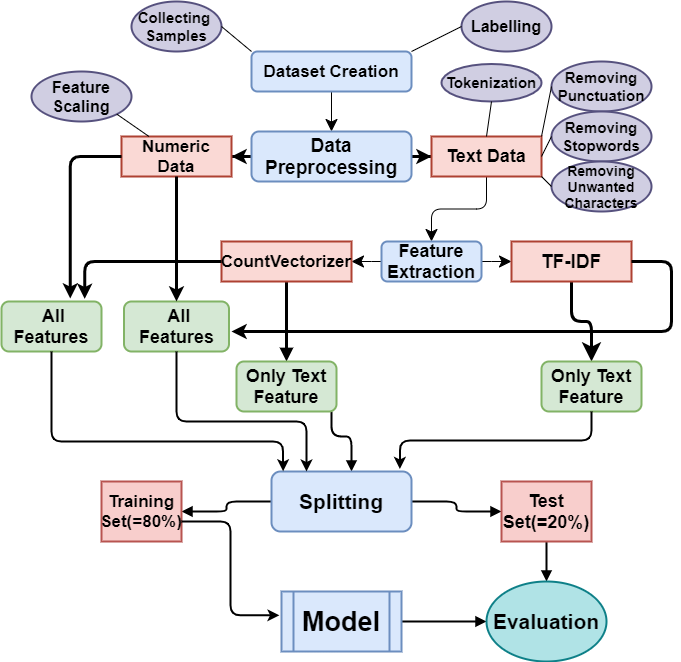

The diagram above was exported from draw.io. Its source (the exported page's mxGraphModel, read from the mxfile embedded in the PNG):
<mxGraphModel dx="1438" dy="588" grid="1" gridSize="10" guides="1" tooltips="1" connect="1" arrows="1" fold="1" page="0" pageScale="1" pageWidth="850" pageHeight="1100" background="none" math="0" shadow="0">
  <root>
    <mxCell id="0" />
    <mxCell id="1" parent="0" />
    <mxCell id="xpcWHbtFvusxb40QFosy-8" value="" style="edgeStyle=orthogonalEdgeStyle;rounded=1;orthogonalLoop=1;jettySize=auto;html=1;endSize=10;startSize=7;strokeWidth=1;" parent="1" source="xpcWHbtFvusxb40QFosy-1" target="xpcWHbtFvusxb40QFosy-7" edge="1">
      <mxGeometry relative="1" as="geometry" />
    </mxCell>
    <mxCell id="xpcWHbtFvusxb40QFosy-1" value="&lt;font style=&quot;font-size: 17px&quot;&gt;&lt;b&gt;Dataset Creation&lt;/b&gt;&lt;/font&gt;" style="rounded=1;whiteSpace=wrap;html=1;strokeWidth=2;fillColor=#dae8fc;strokeColor=#6c8ebf;" parent="1" vertex="1">
      <mxGeometry x="250" y="60" width="160" height="40" as="geometry" />
    </mxCell>
    <mxCell id="xpcWHbtFvusxb40QFosy-2" value="&lt;b style=&quot;font-size: 15px&quot;&gt;Collecting&amp;nbsp;&lt;br&gt;Samples&lt;/b&gt;" style="ellipse;whiteSpace=wrap;html=1;strokeWidth=2;fillColor=#d0cee2;strokeColor=#56517e;" parent="1" vertex="1">
      <mxGeometry x="130" y="10" width="90" height="50" as="geometry" />
    </mxCell>
    <mxCell id="xpcWHbtFvusxb40QFosy-4" value="&lt;b&gt;&lt;font style=&quot;font-size: 16px&quot;&gt;Labelling&lt;/font&gt;&lt;/b&gt;" style="ellipse;whiteSpace=wrap;html=1;strokeWidth=2;fillColor=#d0cee2;strokeColor=#56517e;" parent="1" vertex="1">
      <mxGeometry x="460" y="10" width="90" height="50" as="geometry" />
    </mxCell>
    <mxCell id="xpcWHbtFvusxb40QFosy-5" value="" style="endArrow=none;html=1;exitX=1;exitY=0.5;exitDx=0;exitDy=0;entryX=0;entryY=0;entryDx=0;entryDy=0;" parent="1" source="xpcWHbtFvusxb40QFosy-2" target="xpcWHbtFvusxb40QFosy-1" edge="1">
      <mxGeometry width="50" height="50" relative="1" as="geometry">
        <mxPoint x="340" y="310" as="sourcePoint" />
        <mxPoint x="390" y="260" as="targetPoint" />
      </mxGeometry>
    </mxCell>
    <mxCell id="xpcWHbtFvusxb40QFosy-6" value="" style="endArrow=none;html=1;exitX=1;exitY=0;exitDx=0;exitDy=0;entryX=0;entryY=0.5;entryDx=0;entryDy=0;" parent="1" source="xpcWHbtFvusxb40QFosy-1" target="xpcWHbtFvusxb40QFosy-4" edge="1">
      <mxGeometry width="50" height="50" relative="1" as="geometry">
        <mxPoint x="500" y="150" as="sourcePoint" />
        <mxPoint x="550" y="100" as="targetPoint" />
      </mxGeometry>
    </mxCell>
    <mxCell id="xpcWHbtFvusxb40QFosy-11" value="" style="edgeStyle=orthogonalEdgeStyle;rounded=0;orthogonalLoop=1;jettySize=auto;html=1;strokeWidth=3;" parent="1" source="xpcWHbtFvusxb40QFosy-7" target="xpcWHbtFvusxb40QFosy-10" edge="1">
      <mxGeometry relative="1" as="geometry" />
    </mxCell>
    <mxCell id="xpcWHbtFvusxb40QFosy-12" value="" style="edgeStyle=orthogonalEdgeStyle;rounded=0;orthogonalLoop=1;jettySize=auto;html=1;strokeWidth=3;" parent="1" source="xpcWHbtFvusxb40QFosy-7" target="xpcWHbtFvusxb40QFosy-9" edge="1">
      <mxGeometry relative="1" as="geometry" />
    </mxCell>
    <mxCell id="xpcWHbtFvusxb40QFosy-7" value="&lt;b&gt;&lt;font style=&quot;font-size: 19px&quot;&gt;Data Preprocessing&lt;/font&gt;&lt;/b&gt;" style="rounded=1;whiteSpace=wrap;html=1;strokeWidth=2;fillColor=#dae8fc;strokeColor=#6c8ebf;" parent="1" vertex="1">
      <mxGeometry x="250" y="140" width="160" height="50" as="geometry" />
    </mxCell>
    <mxCell id="xpcWHbtFvusxb40QFosy-22" value="" style="edgeStyle=orthogonalEdgeStyle;rounded=1;orthogonalLoop=1;jettySize=auto;html=1;startSize=7;endSize=10;strokeWidth=1;" parent="1" source="xpcWHbtFvusxb40QFosy-9" target="xpcWHbtFvusxb40QFosy-21" edge="1">
      <mxGeometry relative="1" as="geometry" />
    </mxCell>
    <mxCell id="xpcWHbtFvusxb40QFosy-9" value="&lt;b&gt;&lt;font style=&quot;font-size: 18px&quot;&gt;Text Data&lt;/font&gt;&lt;/b&gt;" style="rounded=0;whiteSpace=wrap;html=1;strokeWidth=2;fillColor=#fad9d5;strokeColor=#ae4132;" parent="1" vertex="1">
      <mxGeometry x="430" y="145" width="110" height="40" as="geometry" />
    </mxCell>
    <mxCell id="xpcWHbtFvusxb40QFosy-10" value="&lt;b&gt;&lt;font style=&quot;font-size: 17px&quot;&gt;Numeric Data&lt;/font&gt;&lt;/b&gt;" style="rounded=0;whiteSpace=wrap;html=1;strokeWidth=2;fillColor=#fad9d5;strokeColor=#ae4132;" parent="1" vertex="1">
      <mxGeometry x="120" y="145" width="110" height="40" as="geometry" />
    </mxCell>
    <mxCell id="xpcWHbtFvusxb40QFosy-13" value="&lt;b&gt;&lt;font style=&quot;font-size: 16px&quot;&gt;Feature Scaling&lt;/font&gt;&lt;/b&gt;" style="ellipse;whiteSpace=wrap;html=1;strokeWidth=2;fillColor=#d0cee2;strokeColor=#56517e;" parent="1" vertex="1">
      <mxGeometry x="30" y="80" width="100" height="50" as="geometry" />
    </mxCell>
    <mxCell id="xpcWHbtFvusxb40QFosy-14" value="" style="endArrow=none;html=1;exitX=1;exitY=1;exitDx=0;exitDy=0;entryX=0.25;entryY=0;entryDx=0;entryDy=0;" parent="1" source="xpcWHbtFvusxb40QFosy-13" target="xpcWHbtFvusxb40QFosy-10" edge="1">
      <mxGeometry width="50" height="50" relative="1" as="geometry">
        <mxPoint x="90" y="140" as="sourcePoint" />
        <mxPoint x="140" y="90" as="targetPoint" />
      </mxGeometry>
    </mxCell>
    <mxCell id="xpcWHbtFvusxb40QFosy-15" value="&lt;b&gt;&lt;font style=&quot;font-size: 15px&quot;&gt;Removing Punctuation&lt;/font&gt;&lt;/b&gt;" style="ellipse;whiteSpace=wrap;html=1;strokeWidth=2;fillColor=#d0cee2;strokeColor=#56517e;" parent="1" vertex="1">
      <mxGeometry x="550" y="70" width="100" height="50" as="geometry" />
    </mxCell>
    <mxCell id="xpcWHbtFvusxb40QFosy-16" value="&lt;b&gt;&lt;font style=&quot;font-size: 15px&quot;&gt;Removing Stopwords&lt;/font&gt;&lt;/b&gt;" style="ellipse;whiteSpace=wrap;html=1;strokeWidth=2;fillColor=#d0cee2;strokeColor=#56517e;" parent="1" vertex="1">
      <mxGeometry x="550" y="120" width="100" height="50" as="geometry" />
    </mxCell>
    <mxCell id="xpcWHbtFvusxb40QFosy-17" value="&lt;b&gt;&lt;font style=&quot;font-size: 14px&quot;&gt;Removing Unwanted Characters&lt;/font&gt;&lt;/b&gt;" style="ellipse;whiteSpace=wrap;html=1;strokeWidth=2;fillColor=#d0cee2;strokeColor=#56517e;" parent="1" vertex="1">
      <mxGeometry x="550" y="170" width="100" height="50" as="geometry" />
    </mxCell>
    <mxCell id="xpcWHbtFvusxb40QFosy-18" value="" style="endArrow=none;html=1;entryX=0;entryY=0.5;entryDx=0;entryDy=0;exitX=1;exitY=1;exitDx=0;exitDy=0;" parent="1" source="xpcWHbtFvusxb40QFosy-9" target="xpcWHbtFvusxb40QFosy-17" edge="1">
      <mxGeometry width="50" height="50" relative="1" as="geometry">
        <mxPoint x="340" y="290" as="sourcePoint" />
        <mxPoint x="390" y="240" as="targetPoint" />
      </mxGeometry>
    </mxCell>
    <mxCell id="xpcWHbtFvusxb40QFosy-19" value="" style="endArrow=none;html=1;entryX=0;entryY=0.5;entryDx=0;entryDy=0;exitX=1;exitY=0;exitDx=0;exitDy=0;" parent="1" source="xpcWHbtFvusxb40QFosy-9" target="xpcWHbtFvusxb40QFosy-15" edge="1">
      <mxGeometry width="50" height="50" relative="1" as="geometry">
        <mxPoint x="520" y="140" as="sourcePoint" />
        <mxPoint x="570" y="90" as="targetPoint" />
      </mxGeometry>
    </mxCell>
    <mxCell id="xpcWHbtFvusxb40QFosy-20" value="" style="endArrow=none;html=1;entryX=0;entryY=0.5;entryDx=0;entryDy=0;exitX=1;exitY=0.5;exitDx=0;exitDy=0;" parent="1" source="xpcWHbtFvusxb40QFosy-9" target="xpcWHbtFvusxb40QFosy-16" edge="1">
      <mxGeometry width="50" height="50" relative="1" as="geometry">
        <mxPoint x="460" y="310" as="sourcePoint" />
        <mxPoint x="510" y="260" as="targetPoint" />
      </mxGeometry>
    </mxCell>
    <mxCell id="xpcWHbtFvusxb40QFosy-25" value="" style="edgeStyle=orthogonalEdgeStyle;rounded=1;orthogonalLoop=1;jettySize=auto;html=1;startSize=7;endSize=10;strokeWidth=1;" parent="1" source="xpcWHbtFvusxb40QFosy-21" target="xpcWHbtFvusxb40QFosy-23" edge="1">
      <mxGeometry relative="1" as="geometry" />
    </mxCell>
    <mxCell id="xpcWHbtFvusxb40QFosy-26" value="" style="edgeStyle=orthogonalEdgeStyle;rounded=1;orthogonalLoop=1;jettySize=auto;html=1;startSize=7;endSize=10;strokeWidth=1;" parent="1" source="xpcWHbtFvusxb40QFosy-21" target="xpcWHbtFvusxb40QFosy-24" edge="1">
      <mxGeometry relative="1" as="geometry" />
    </mxCell>
    <mxCell id="xpcWHbtFvusxb40QFosy-21" value="&lt;b&gt;&lt;font style=&quot;font-size: 18px&quot;&gt;Feature Extraction&lt;/font&gt;&lt;/b&gt;" style="rounded=1;whiteSpace=wrap;html=1;strokeWidth=2;fillColor=#dae8fc;strokeColor=#6c8ebf;" parent="1" vertex="1">
      <mxGeometry x="380" y="250" width="100" height="40" as="geometry" />
    </mxCell>
    <mxCell id="xpcWHbtFvusxb40QFosy-39" value="" style="rounded=1;orthogonalLoop=1;jettySize=auto;html=1;endArrow=block;endFill=1;strokeWidth=3;" parent="1" source="xpcWHbtFvusxb40QFosy-23" target="xpcWHbtFvusxb40QFosy-29" edge="1">
      <mxGeometry relative="1" as="geometry" />
    </mxCell>
    <mxCell id="xpcWHbtFvusxb40QFosy-23" value="&lt;b&gt;&lt;font style=&quot;font-size: 17px&quot;&gt;CountVectorizer&lt;/font&gt;&lt;/b&gt;" style="rounded=0;whiteSpace=wrap;html=1;strokeWidth=2;fillColor=#fad9d5;strokeColor=#ae4132;" parent="1" vertex="1">
      <mxGeometry x="220" y="250" width="130" height="40" as="geometry" />
    </mxCell>
    <mxCell id="xpcWHbtFvusxb40QFosy-31" value="" style="edgeStyle=orthogonalEdgeStyle;rounded=1;orthogonalLoop=1;jettySize=auto;html=1;startSize=7;endSize=10;strokeWidth=3;" parent="1" source="xpcWHbtFvusxb40QFosy-24" target="xpcWHbtFvusxb40QFosy-30" edge="1">
      <mxGeometry relative="1" as="geometry" />
    </mxCell>
    <mxCell id="xpcWHbtFvusxb40QFosy-24" value="&lt;b&gt;&lt;font style=&quot;font-size: 19px&quot;&gt;TF-IDF&lt;/font&gt;&lt;/b&gt;" style="rounded=0;whiteSpace=wrap;html=1;strokeWidth=2;fillColor=#fad9d5;strokeColor=#ae4132;" parent="1" vertex="1">
      <mxGeometry x="510" y="250" width="120" height="40" as="geometry" />
    </mxCell>
    <mxCell id="xpcWHbtFvusxb40QFosy-27" value="&lt;b&gt;&lt;font style=&quot;font-size: 18px&quot;&gt;&amp;nbsp;All Features&lt;/font&gt;&lt;/b&gt;" style="rounded=1;whiteSpace=wrap;html=1;strokeWidth=2;fillColor=#d5e8d4;strokeColor=#82b366;" parent="1" vertex="1">
      <mxGeometry y="310" width="100" height="50" as="geometry" />
    </mxCell>
    <mxCell id="xpcWHbtFvusxb40QFosy-28" value="&lt;b&gt;&lt;font style=&quot;font-size: 18px&quot;&gt;&amp;nbsp;All Features&lt;/font&gt;&lt;/b&gt;" style="rounded=1;whiteSpace=wrap;html=1;strokeWidth=2;fillColor=#d5e8d4;strokeColor=#82b366;" parent="1" vertex="1">
      <mxGeometry x="122.5" y="310" width="105" height="50" as="geometry" />
    </mxCell>
    <mxCell id="xpcWHbtFvusxb40QFosy-51" value="" style="edgeStyle=orthogonalEdgeStyle;rounded=1;orthogonalLoop=1;jettySize=auto;html=1;endArrow=block;endFill=1;strokeWidth=2;" parent="1" source="xpcWHbtFvusxb40QFosy-29" target="xpcWHbtFvusxb40QFosy-40" edge="1">
      <mxGeometry relative="1" as="geometry">
        <Array as="points">
          <mxPoint x="330" y="445" />
          <mxPoint x="350" y="445" />
        </Array>
      </mxGeometry>
    </mxCell>
    <mxCell id="xpcWHbtFvusxb40QFosy-29" value="&lt;b&gt;&lt;font style=&quot;font-size: 18px&quot;&gt;Only Text Feature&lt;/font&gt;&lt;/b&gt;" style="rounded=1;whiteSpace=wrap;html=1;strokeWidth=2;fillColor=#d5e8d4;strokeColor=#82b366;" parent="1" vertex="1">
      <mxGeometry x="235" y="370" width="100" height="50" as="geometry" />
    </mxCell>
    <mxCell id="xpcWHbtFvusxb40QFosy-30" value="&lt;b&gt;&lt;font style=&quot;font-size: 18px&quot;&gt;Only Text Feature&lt;/font&gt;&lt;/b&gt;" style="rounded=1;whiteSpace=wrap;html=1;strokeWidth=2;fillColor=#d5e8d4;strokeColor=#82b366;" parent="1" vertex="1">
      <mxGeometry x="540" y="370" width="100" height="50" as="geometry" />
    </mxCell>
    <mxCell id="xpcWHbtFvusxb40QFosy-33" value="" style="edgeStyle=elbowEdgeStyle;elbow=horizontal;endArrow=classic;html=1;strokeWidth=3;" parent="1" edge="1">
      <mxGeometry width="50" height="50" relative="1" as="geometry">
        <mxPoint x="630" y="270" as="sourcePoint" />
        <mxPoint x="230" y="340" as="targetPoint" />
        <Array as="points">
          <mxPoint x="670" y="310" />
          <mxPoint x="650" y="310" />
        </Array>
      </mxGeometry>
    </mxCell>
    <mxCell id="xpcWHbtFvusxb40QFosy-35" value="" style="endArrow=classic;html=1;strokeWidth=3;exitX=0.5;exitY=1;exitDx=0;exitDy=0;entryX=0.5;entryY=0;entryDx=0;entryDy=0;" parent="1" source="xpcWHbtFvusxb40QFosy-10" target="xpcWHbtFvusxb40QFosy-28" edge="1">
      <mxGeometry width="50" height="50" relative="1" as="geometry">
        <mxPoint x="340" y="250" as="sourcePoint" />
        <mxPoint x="390" y="200" as="targetPoint" />
      </mxGeometry>
    </mxCell>
    <mxCell id="xpcWHbtFvusxb40QFosy-36" value="" style="edgeStyle=segmentEdgeStyle;endArrow=classic;html=1;strokeWidth=3;exitX=0;exitY=0.5;exitDx=0;exitDy=0;entryX=0.688;entryY=-0.06;entryDx=0;entryDy=0;entryPerimeter=0;" parent="1" source="xpcWHbtFvusxb40QFosy-10" target="xpcWHbtFvusxb40QFosy-27" edge="1">
      <mxGeometry width="50" height="50" relative="1" as="geometry">
        <mxPoint x="40" y="235" as="sourcePoint" />
        <mxPoint x="80" y="230" as="targetPoint" />
      </mxGeometry>
    </mxCell>
    <mxCell id="xpcWHbtFvusxb40QFosy-37" value="" style="edgeStyle=segmentEdgeStyle;endArrow=classic;html=1;strokeWidth=3;exitX=0;exitY=0.5;exitDx=0;exitDy=0;entryX=0.832;entryY=-0.052;entryDx=0;entryDy=0;entryPerimeter=0;" parent="1" source="xpcWHbtFvusxb40QFosy-23" target="xpcWHbtFvusxb40QFosy-27" edge="1">
      <mxGeometry width="50" height="50" relative="1" as="geometry">
        <mxPoint x="100" y="270" as="sourcePoint" />
        <mxPoint x="150" y="220" as="targetPoint" />
      </mxGeometry>
    </mxCell>
    <mxCell id="xpcWHbtFvusxb40QFosy-64" value="" style="edgeStyle=orthogonalEdgeStyle;rounded=1;orthogonalLoop=1;jettySize=auto;html=1;endArrow=block;endFill=1;strokeWidth=2;" parent="1" source="xpcWHbtFvusxb40QFosy-40" target="xpcWHbtFvusxb40QFosy-54" edge="1">
      <mxGeometry relative="1" as="geometry" />
    </mxCell>
    <mxCell id="xpcWHbtFvusxb40QFosy-65" value="" style="edgeStyle=orthogonalEdgeStyle;rounded=1;orthogonalLoop=1;jettySize=auto;html=1;endArrow=block;endFill=1;strokeWidth=2;" parent="1" source="xpcWHbtFvusxb40QFosy-40" target="xpcWHbtFvusxb40QFosy-55" edge="1">
      <mxGeometry relative="1" as="geometry" />
    </mxCell>
    <mxCell id="xpcWHbtFvusxb40QFosy-40" value="&lt;font size=&quot;1&quot;&gt;&lt;b style=&quot;font-size: 21px&quot;&gt;Splitting&lt;/b&gt;&lt;/font&gt;" style="rounded=1;whiteSpace=wrap;html=1;strokeWidth=2;fillColor=#dae8fc;strokeColor=#6c8ebf;" parent="1" vertex="1">
      <mxGeometry x="270" y="480" width="140" height="60" as="geometry" />
    </mxCell>
    <mxCell id="xpcWHbtFvusxb40QFosy-50" value="" style="edgeStyle=elbowEdgeStyle;elbow=vertical;endArrow=classic;html=1;strokeWidth=2;exitX=0.5;exitY=1;exitDx=0;exitDy=0;entryX=0.917;entryY=-0.043;entryDx=0;entryDy=0;entryPerimeter=0;" parent="1" source="xpcWHbtFvusxb40QFosy-30" target="xpcWHbtFvusxb40QFosy-40" edge="1">
      <mxGeometry width="50" height="50" relative="1" as="geometry">
        <mxPoint x="550" y="530" as="sourcePoint" />
        <mxPoint x="410" y="470" as="targetPoint" />
      </mxGeometry>
    </mxCell>
    <mxCell id="xpcWHbtFvusxb40QFosy-52" value="" style="edgeStyle=elbowEdgeStyle;elbow=vertical;endArrow=classic;html=1;strokeWidth=2;exitX=0.5;exitY=1;exitDx=0;exitDy=0;entryX=0.25;entryY=0;entryDx=0;entryDy=0;" parent="1" source="xpcWHbtFvusxb40QFosy-28" target="xpcWHbtFvusxb40QFosy-40" edge="1">
      <mxGeometry width="50" height="50" relative="1" as="geometry">
        <mxPoint x="120" y="530" as="sourcePoint" />
        <mxPoint x="300" y="460" as="targetPoint" />
        <Array as="points">
          <mxPoint x="290" y="430" />
          <mxPoint x="330" y="460" />
          <mxPoint x="240" y="440" />
          <mxPoint x="240" y="430" />
          <mxPoint x="230" y="440" />
          <mxPoint x="230" y="440" />
          <mxPoint x="220" y="440" />
        </Array>
      </mxGeometry>
    </mxCell>
    <mxCell id="xpcWHbtFvusxb40QFosy-53" value="" style="edgeStyle=elbowEdgeStyle;elbow=vertical;endArrow=classic;html=1;strokeWidth=2;exitX=0.5;exitY=1;exitDx=0;exitDy=0;entryX=0.083;entryY=-0.003;entryDx=0;entryDy=0;entryPerimeter=0;" parent="1" source="xpcWHbtFvusxb40QFosy-27" target="xpcWHbtFvusxb40QFosy-40" edge="1">
      <mxGeometry width="50" height="50" relative="1" as="geometry">
        <mxPoint x="30" y="460" as="sourcePoint" />
        <mxPoint x="270" y="477" as="targetPoint" />
        <Array as="points">
          <mxPoint x="250" y="450" />
          <mxPoint x="290" y="470" />
          <mxPoint x="240" y="450" />
          <mxPoint x="150" y="460" />
        </Array>
      </mxGeometry>
    </mxCell>
    <mxCell id="xpcWHbtFvusxb40QFosy-54" value="&lt;b&gt;&lt;font style=&quot;font-size: 17px&quot;&gt;Training Set(=80%)&lt;/font&gt;&lt;/b&gt;" style="rounded=0;whiteSpace=wrap;html=1;strokeWidth=2;fillColor=#f8cecc;strokeColor=#b85450;" parent="1" vertex="1">
      <mxGeometry x="100" y="490" width="80" height="60" as="geometry" />
    </mxCell>
    <mxCell id="xpcWHbtFvusxb40QFosy-69" value="" style="edgeStyle=orthogonalEdgeStyle;rounded=1;orthogonalLoop=1;jettySize=auto;html=1;endArrow=block;endFill=1;strokeWidth=2;" parent="1" source="xpcWHbtFvusxb40QFosy-55" target="xpcWHbtFvusxb40QFosy-67" edge="1">
      <mxGeometry relative="1" as="geometry" />
    </mxCell>
    <mxCell id="xpcWHbtFvusxb40QFosy-55" value="&lt;b&gt;&lt;font style=&quot;font-size: 18px&quot;&gt;Test Set(=20%)&lt;/font&gt;&lt;/b&gt;" style="rounded=0;whiteSpace=wrap;html=1;strokeWidth=2;fillColor=#f8cecc;strokeColor=#b85450;" parent="1" vertex="1">
      <mxGeometry x="500" y="490" width="90" height="60" as="geometry" />
    </mxCell>
    <mxCell id="xpcWHbtFvusxb40QFosy-68" value="" style="edgeStyle=orthogonalEdgeStyle;rounded=1;orthogonalLoop=1;jettySize=auto;html=1;endArrow=block;endFill=1;strokeWidth=2;" parent="1" source="xpcWHbtFvusxb40QFosy-56" target="xpcWHbtFvusxb40QFosy-67" edge="1">
      <mxGeometry relative="1" as="geometry" />
    </mxCell>
    <mxCell id="xpcWHbtFvusxb40QFosy-56" value="&lt;b&gt;&lt;font style=&quot;font-size: 27px&quot;&gt;Model&lt;/font&gt;&lt;/b&gt;" style="shape=process;whiteSpace=wrap;html=1;backgroundOutline=1;strokeWidth=2;fillColor=#dae8fc;strokeColor=#6c8ebf;" parent="1" vertex="1">
      <mxGeometry x="280" y="600" width="120" height="60" as="geometry" />
    </mxCell>
    <mxCell id="xpcWHbtFvusxb40QFosy-63" value="" style="edgeStyle=elbowEdgeStyle;elbow=horizontal;endArrow=classic;html=1;strokeWidth=2;entryX=-0.017;entryY=0.397;entryDx=0;entryDy=0;entryPerimeter=0;" parent="1" target="xpcWHbtFvusxb40QFosy-56" edge="1">
      <mxGeometry width="50" height="50" relative="1" as="geometry">
        <mxPoint x="180" y="530" as="sourcePoint" />
        <mxPoint x="260" y="590" as="targetPoint" />
      </mxGeometry>
    </mxCell>
    <mxCell id="xpcWHbtFvusxb40QFosy-67" value="&lt;b&gt;&lt;font style=&quot;font-size: 21px&quot;&gt;Evaluation&lt;/font&gt;&lt;/b&gt;" style="ellipse;whiteSpace=wrap;html=1;strokeWidth=2;fillColor=#b0e3e6;strokeColor=#0e8088;" parent="1" vertex="1">
      <mxGeometry x="485" y="590" width="120" height="80" as="geometry" />
    </mxCell>
    <mxCell id="guiT_8SaG0VHw7dZYtn2-2" value="&lt;b&gt;&lt;font style=&quot;font-size: 15px&quot;&gt;Tokenization&lt;/font&gt;&lt;/b&gt;" style="ellipse;whiteSpace=wrap;html=1;strokeWidth=2;fillColor=#d0cee2;strokeColor=#56517e;" vertex="1" parent="1">
      <mxGeometry x="440" y="72.5" width="100" height="37.5" as="geometry" />
    </mxCell>
    <mxCell id="guiT_8SaG0VHw7dZYtn2-3" value="" style="endArrow=none;html=1;entryX=0.5;entryY=1;entryDx=0;entryDy=0;exitX=0.5;exitY=0;exitDx=0;exitDy=0;" edge="1" parent="1" source="xpcWHbtFvusxb40QFosy-9" target="guiT_8SaG0VHw7dZYtn2-2">
      <mxGeometry width="50" height="50" relative="1" as="geometry">
        <mxPoint x="490" y="140" as="sourcePoint" />
        <mxPoint x="360" y="280" as="targetPoint" />
      </mxGeometry>
    </mxCell>
  </root>
</mxGraphModel>